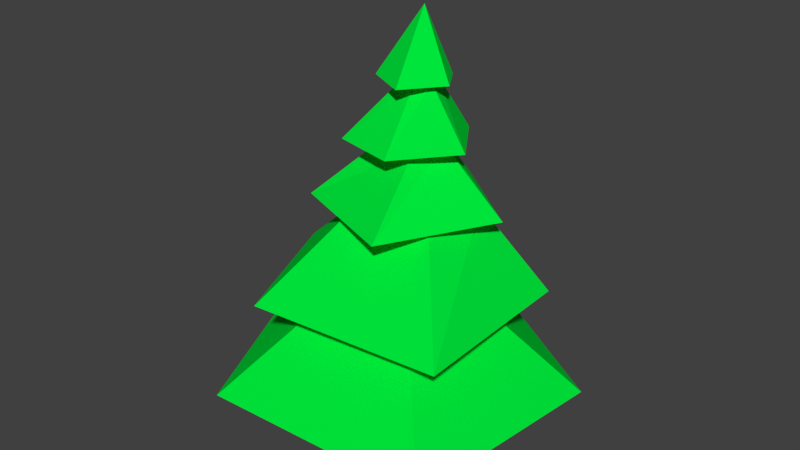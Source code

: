# Source: TreeModel.blend  (saved by Blender 2.78.0; exported with 4.5.12 LTS)
import bpy
from mathutils import Matrix  # noqa: F401  (used for matrix-valued properties, if any)

bpy.ops.wm.read_factory_settings(use_empty=True)
scene = bpy.context.scene
scene.name = 'Scene'

# ---- collections
col_collection_1 = bpy.data.collections.new('Collection 1'); scene.collection.children.link(col_collection_1)

# ---- materials (node trees are filled in below, after node groups)
mat_material_001 = bpy.data.materials.new('Material.001')
mat_material_001.alpha_threshold = 0.0
mat_material_001.use_transparent_shadow = False
mat_material_001.diffuse_color = (0.008459, 0.1679, 0.0, 1.0)
mat_material_001.roughness = 0.5
mat_material_001.line_color = (0.0, 0.0, 0.0, 1.0)
mat_material_002 = bpy.data.materials.new('Material.002')
mat_material_002.alpha_threshold = 0.0
mat_material_002.use_transparent_shadow = False
mat_material_002.diffuse_color = (0.2462, 0.085, 0.03453, 1.0)
mat_material_002.roughness = 0.5
mat_material_003 = bpy.data.materials.new('Material.003')
mat_material_003.alpha_threshold = 0.0
mat_material_003.use_transparent_shadow = False
mat_material_003.diffuse_color = (0.0, 0.8, 0.04444, 1.0)
mat_material_003.roughness = 0.5

# ---- material node trees
mat_material_001.use_nodes = True; mat_material_001.node_tree.nodes.clear()
_N = mat_material_001.node_tree.nodes; _L = mat_material_001.node_tree.links
n0 = _N.new('ShaderNodeOutputMaterial'); n0.name = 'Material Output'; n0.location = (300, 300)
n1 = _N.new('ShaderNodeBsdfDiffuse'); n1.name = 'Diffuse BSDF'; n1.location = (10, 300)
n1.inputs[0].default_value = (0.01444, 0.09759, 0.005605, 1.0)
n1.inputs[1].default_value = 0.4394
_L.new(n1.outputs[0], n0.inputs[0])
n0.is_active_output = True

# ---- world
world_world = bpy.data.worlds.new('World'); scene.world = world_world
world_world.color = (0.05088, 0.05088, 0.05088)
world_world.use_sun_shadow = False
world_world.sun_shadow_jitter_overblur = 0.0
world_world.cycles.sampling_method = 'MANUAL'

# ---- meshes
me_cube_001 = bpy.data.meshes.new('Cube.001')
me_cube_001.from_pydata([(0.0, 1.303, 0.5), (1.267, 0.4962, 0.5), (-1.252, 0.3625, 0.5), (1.082, -1.026, 0.5), (-0.5887, -1.098, 0.5), (-0.1744, -0.4344, 1.1), (0.494, -0.4057, 1.1), (-0.4397, 0.1496, 1.1), (0.568, 0.2031, 1.1), (0.06108, 0.526, 1.1), (-0.1234, 0.9383, 1.1), (0.8972, 0.599, 1.1), (-0.9023, 0.2031, 1.1), (0.9229, -0.6812, 1.1), (-0.4859, -0.8046, 1.1), (-0.1384, -0.1877, 1.7), (0.4323, -0.128, 1.7), (-0.2392, 0.2062, 1.7), (0.4703, 0.3625, 1.7), (0.01995, 0.4951, 1.7), (0.1028, 0.7532, 1.7), (0.7327, 0.2545, 1.7), (-0.5116, 0.4293, 1.7), (0.3059, -0.527, 1.7), (-0.5064, -0.2134, 1.7), (-0.07158, 0.05397, 2.139), (0.2061, 0.005644, 2.139), (-0.06952, 0.2679, 2.139), (0.2904, 0.2031, 2.139), (0.1073, 0.3769, 2.139), (0.2356, 0.5433, 2.139), (0.5013, 0.1474, 2.139), (-0.2117, 0.4507, 2.139), (0.1774, -0.2528, 2.139), (-0.2708, -0.1491, 2.139), (0.03553, 0.1182, 2.557), (0.1375, 0.09133, 2.557), (0.02901, 0.2465, 2.557), (0.2433, 0.1303, 2.557), (0.1545, 0.2912, 2.557), (0.2305, 0.3582, 2.557), (0.3625, 0.1526, 2.557), (-0.06773, 0.3788, 2.557), (0.1517, -0.114, 2.557), (-0.1371, 0.03595, 2.557), (0.08865, 0.2419, 3.007), (0.1115, -0.09174, 0.5), (-0.1036, -0.01504, 0.5), (0.1181, 0.04668, 0.5), (-0.02155, 0.08661, 0.5), (-0.04131, 0.08132, 0.362), (0.1081, 0.04497, 0.3568), (-0.09829, 0.001354, 0.3542), (0.1179, -0.05932, 0.3577), (-0.025, -0.1251, 0.3599), (-0.01808, -0.146, 0.1971), (0.1121, -0.08789, 0.2125), (-0.1166, -0.01439, 0.2), (0.1281, 0.03023, 0.1952), (-0.004703, 0.09878, 0.1915), (-0.02508, 0.1698, 0.1), (0.2159, 0.07635, 0.1), (-0.1805, 0.01495, 0.1), (0.201, -0.1172, 0.1), (-0.0883, -0.1781, 0.1), (-0.1168, -0.3101, 0.0), (0.2709, -0.2072, 0.0), (-0.2946, -0.005531, 0.0), (0.288, 0.1567, 0.0), (-0.07899, 0.2617, 0.0), (-0.03592, -0.1309, 0.5)], [], [(23, 21, 28, 26), (5, 14, 12, 7), (3, 1, 8, 6), (1, 0, 9, 8), (2, 4, 5, 7), (0, 2, 7, 9), (4, 3, 6, 5), (25, 34, 32, 27), (15, 24, 22, 17), (13, 11, 18, 16), (11, 10, 19, 18), (12, 14, 15, 17), (10, 12, 17, 19), (14, 13, 16, 15), (21, 20, 29, 28), (22, 24, 25, 27), (20, 22, 27, 29), (24, 23, 26, 25), (33, 31, 38, 36), (35, 44, 42, 37), (31, 30, 39, 38), (32, 34, 35, 37), (30, 32, 37, 39), (34, 33, 36, 35), (41, 45, 43), (42, 44, 45), (40, 45, 41), (43, 45, 44), (42, 45, 40), (37, 42, 40, 39), (39, 40, 41, 38), (38, 41, 43, 36), (36, 43, 44, 35), (27, 32, 30, 29), (29, 30, 31, 28), (28, 31, 33, 26), (26, 33, 34, 25), (17, 22, 20, 19), (19, 20, 21, 18), (18, 21, 23, 16), (16, 23, 24, 15), (7, 12, 10, 9), (9, 10, 11, 8), (8, 11, 13, 6), (6, 13, 14, 5), (58, 59, 50, 51), (64, 63, 56, 55), (56, 58, 51, 53), (59, 57, 52, 50), (62, 64, 55, 57), (55, 56, 53, 54), (57, 55, 54, 52), (52, 54, 70, 47), (61, 60, 59, 58), (67, 65, 64, 62), (66, 68, 61, 63), (69, 67, 62, 60), (63, 61, 58, 56), (60, 62, 57, 59), (68, 69, 60, 61), (65, 66, 63, 64), (51, 50, 49, 48), (54, 53, 46, 70), (53, 51, 48, 46), (50, 52, 47, 49), (1, 48, 49, 0), (0, 49, 47, 2), (2, 47, 70, 4), (4, 70, 46, 3), (3, 46, 48, 1), (69, 68, 66, 65, 67)])
me_cube_001.polygons.foreach_set('material_index', [2, 2, 2, 2, 2, 2, 2, 2, 2, 2, 2, 2, 2, 2, 2, 2, 2, 2, 2, 2, 2, 2, 2, 2, 2, 2, 2, 2, 2, 2, 2, 2, 2, 2, 2, 2, 2, 2, 2, 2, 2, 2, 2, 2, 2, 1, 1, 1, 1, 1, 1, 1, 1, 1, 1, 1, 1, 1, 1, 1, 1, 1, 1, 1, 1, 2, 2, 2, 2, 2, 1])
me_cube_001.materials.append(mat_material_001)
me_cube_001.materials.append(mat_material_002)
me_cube_001.materials.append(mat_material_003)
me_cube_001.use_remesh_preserve_volume = False
me_cube_001.use_remesh_preserve_attributes = False
me_cube_001.use_mirror_vertex_groups = False
me_cube_001.update()

# ---- objects
ob_cube = bpy.data.objects.new('Cube', me_cube_001)

# ---- transforms, parenting, visibility, modifiers, constraints
ob_cube.location = (0.0, 0.0, 0.0)
ob_cube.lock_rotations_4d = False
ob_cube.empty_display_type = 'ARROWS'
ob_cube.lineart.crease_threshold = 0.0

# ---- collection membership
col_collection_1.objects.link(ob_cube)

# ---- scene / render settings (as saved in the file)
scene.frame_start = 1; scene.frame_end = 250; scene.frame_set(1)
scene.render.engine = 'BLENDER_EEVEE_NEXT'
scene.render.resolution_percentage = 50
scene.render.dither_intensity = 0.0
scene.cycles.use_denoising = False
scene.cycles.samples = 128
scene.cycles.sampling_pattern = 'TABULATED_SOBOL'
scene.cycles.light_sampling_threshold = 0.0
scene.cycles.use_adaptive_sampling = False
scene.cycles.use_light_tree = False
scene.cycles.blur_glossy = 0.0
scene.cycles.sample_clamp_indirect = 0.0
scene.view_settings.view_transform = 'Standard'
bpy.context.view_layer.update()

# ---- added for rendering (the .blend has no active camera and no usable light): camera, sun
cam_auto = bpy.data.cameras.new('AutoCamera')
cam_auto.lens = 50.0
cam_auto.sensor_width = 36.0
cam_auto.clip_end = 1000.0
ob_auto_camera = bpy.data.objects.new('AutoCamera', cam_auto)
scene.collection.objects.link(ob_auto_camera)
ob_auto_camera.location = (4.26303, -5.00356, 4.9077)
ob_auto_camera.rotation_euler = (1.09748, -7.21219e-08, 0.694738)
scene.camera = ob_auto_camera
light_auto_sun = bpy.data.lights.new('AutoSun', 'SUN')
light_auto_sun.energy = 3.0
light_auto_sun.angle = 0.0523599
ob_auto_sun = bpy.data.objects.new('AutoSun', light_auto_sun)
scene.collection.objects.link(ob_auto_sun)
ob_auto_sun.rotation_euler = (0.872665, 0.174533, 0.523599)
bpy.context.view_layer.update()
